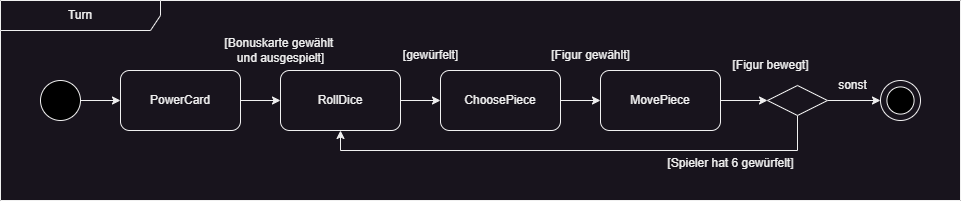

The diagram above was exported from draw.io. Its source (the exported page's mxGraphModel, read from the mxfile embedded in the PNG):
<mxGraphModel dx="712" dy="311" grid="1" gridSize="10" guides="1" tooltips="1" connect="1" arrows="1" fold="1" page="1" pageScale="1" pageWidth="827" pageHeight="1169" math="0" shadow="0">
  <root>
    <mxCell id="0" />
    <mxCell id="1" parent="0" />
    <mxCell id="Uh5D1-d9lzjAH5gLcX9P-5" style="edgeStyle=orthogonalEdgeStyle;rounded=0;orthogonalLoop=1;jettySize=auto;html=1;entryX=0;entryY=0.5;entryDx=0;entryDy=0;" parent="1" source="Uh5D1-d9lzjAH5gLcX9P-1" target="Uh5D1-d9lzjAH5gLcX9P-4" edge="1">
      <mxGeometry relative="1" as="geometry" />
    </mxCell>
    <mxCell id="Uh5D1-d9lzjAH5gLcX9P-1" value="" style="ellipse;whiteSpace=wrap;html=1;aspect=fixed;fillColor=#000000;" parent="1" vertex="1">
      <mxGeometry x="40" y="240" width="40" height="40" as="geometry" />
    </mxCell>
    <mxCell id="Uh5D1-d9lzjAH5gLcX9P-2" value="" style="ellipse;whiteSpace=wrap;html=1;aspect=fixed;" parent="1" vertex="1">
      <mxGeometry x="880" y="240" width="40" height="40" as="geometry" />
    </mxCell>
    <mxCell id="Uh5D1-d9lzjAH5gLcX9P-3" value="" style="ellipse;whiteSpace=wrap;html=1;aspect=fixed;fillColor=#000000;" parent="1" vertex="1">
      <mxGeometry x="886.41" y="246.40999999999997" width="27.18" height="27.18" as="geometry" />
    </mxCell>
    <mxCell id="Uh5D1-d9lzjAH5gLcX9P-14" style="edgeStyle=orthogonalEdgeStyle;rounded=0;orthogonalLoop=1;jettySize=auto;html=1;entryX=0;entryY=0.5;entryDx=0;entryDy=0;" parent="1" source="Uh5D1-d9lzjAH5gLcX9P-4" target="Uh5D1-d9lzjAH5gLcX9P-6" edge="1">
      <mxGeometry relative="1" as="geometry" />
    </mxCell>
    <mxCell id="Uh5D1-d9lzjAH5gLcX9P-4" value="PowerCard" style="rounded=1;whiteSpace=wrap;html=1;" parent="1" vertex="1">
      <mxGeometry x="120" y="230" width="120" height="60" as="geometry" />
    </mxCell>
    <mxCell id="Uh5D1-d9lzjAH5gLcX9P-13" style="edgeStyle=orthogonalEdgeStyle;rounded=0;orthogonalLoop=1;jettySize=auto;html=1;entryX=0;entryY=0.5;entryDx=0;entryDy=0;" parent="1" source="Uh5D1-d9lzjAH5gLcX9P-6" target="Uh5D1-d9lzjAH5gLcX9P-7" edge="1">
      <mxGeometry relative="1" as="geometry" />
    </mxCell>
    <mxCell id="Uh5D1-d9lzjAH5gLcX9P-6" value="RollDice" style="rounded=1;whiteSpace=wrap;html=1;" parent="1" vertex="1">
      <mxGeometry x="280" y="230" width="120" height="60" as="geometry" />
    </mxCell>
    <mxCell id="Uh5D1-d9lzjAH5gLcX9P-12" style="edgeStyle=orthogonalEdgeStyle;rounded=0;orthogonalLoop=1;jettySize=auto;html=1;entryX=0;entryY=0.5;entryDx=0;entryDy=0;" parent="1" source="Uh5D1-d9lzjAH5gLcX9P-7" target="Uh5D1-d9lzjAH5gLcX9P-8" edge="1">
      <mxGeometry relative="1" as="geometry" />
    </mxCell>
    <mxCell id="Uh5D1-d9lzjAH5gLcX9P-7" value="ChoosePiece" style="rounded=1;whiteSpace=wrap;html=1;" parent="1" vertex="1">
      <mxGeometry x="440" y="230" width="120" height="60" as="geometry" />
    </mxCell>
    <mxCell id="Uh5D1-d9lzjAH5gLcX9P-10" style="edgeStyle=orthogonalEdgeStyle;rounded=0;orthogonalLoop=1;jettySize=auto;html=1;entryX=0;entryY=0.5;entryDx=0;entryDy=0;" parent="1" source="Uh5D1-d9lzjAH5gLcX9P-8" target="Uh5D1-d9lzjAH5gLcX9P-9" edge="1">
      <mxGeometry relative="1" as="geometry" />
    </mxCell>
    <mxCell id="Uh5D1-d9lzjAH5gLcX9P-8" value="MovePiece" style="rounded=1;whiteSpace=wrap;html=1;" parent="1" vertex="1">
      <mxGeometry x="600" y="230" width="120" height="60" as="geometry" />
    </mxCell>
    <mxCell id="Uh5D1-d9lzjAH5gLcX9P-11" style="edgeStyle=orthogonalEdgeStyle;rounded=0;orthogonalLoop=1;jettySize=auto;html=1;entryX=0;entryY=0.5;entryDx=0;entryDy=0;" parent="1" source="Uh5D1-d9lzjAH5gLcX9P-9" target="Uh5D1-d9lzjAH5gLcX9P-2" edge="1">
      <mxGeometry relative="1" as="geometry" />
    </mxCell>
    <mxCell id="Uh5D1-d9lzjAH5gLcX9P-15" style="edgeStyle=orthogonalEdgeStyle;rounded=0;orthogonalLoop=1;jettySize=auto;html=1;entryX=0.5;entryY=1;entryDx=0;entryDy=0;" parent="1" source="Uh5D1-d9lzjAH5gLcX9P-9" target="Uh5D1-d9lzjAH5gLcX9P-6" edge="1">
      <mxGeometry relative="1" as="geometry">
        <Array as="points">
          <mxPoint x="797" y="310" />
          <mxPoint x="340" y="310" />
        </Array>
      </mxGeometry>
    </mxCell>
    <mxCell id="Uh5D1-d9lzjAH5gLcX9P-9" value="" style="rhombus;whiteSpace=wrap;html=1;" parent="1" vertex="1">
      <mxGeometry x="767" y="245" width="60" height="30" as="geometry" />
    </mxCell>
    <mxCell id="Uh5D1-d9lzjAH5gLcX9P-16" value="[Spieler hat 6 gewürfelt]" style="text;html=1;align=center;verticalAlign=middle;resizable=0;points=[];autosize=1;strokeColor=none;fillColor=none;" parent="1" vertex="1">
      <mxGeometry x="655" y="308" width="150" height="30" as="geometry" />
    </mxCell>
    <mxCell id="Uh5D1-d9lzjAH5gLcX9P-17" value="sonst" style="text;html=1;align=center;verticalAlign=middle;resizable=0;points=[];autosize=1;strokeColor=none;fillColor=none;" parent="1" vertex="1">
      <mxGeometry x="827" y="230" width="50" height="30" as="geometry" />
    </mxCell>
    <mxCell id="lQyYDzL_I2UZiROKzIM_-1" value="Turn" style="shape=umlFrame;whiteSpace=wrap;html=1;pointerEvents=0;recursiveResize=0;container=1;collapsible=0;width=160;" parent="1" vertex="1">
      <mxGeometry y="160" width="960" height="200" as="geometry" />
    </mxCell>
    <mxCell id="eEpMS-Wehw8ktOAA1XjE-3" value="[Bonuskarte gewählt&amp;nbsp;&lt;div&gt;und ausgespielt]&lt;/div&gt;" style="text;html=1;align=center;verticalAlign=middle;resizable=0;points=[];autosize=1;strokeColor=none;fillColor=none;" parent="lQyYDzL_I2UZiROKzIM_-1" vertex="1">
      <mxGeometry x="210" y="30" width="140" height="40" as="geometry" />
    </mxCell>
    <mxCell id="eEpMS-Wehw8ktOAA1XjE-4" value="[Figur gewählt]" style="text;html=1;align=center;verticalAlign=middle;resizable=0;points=[];autosize=1;strokeColor=none;fillColor=none;" parent="lQyYDzL_I2UZiROKzIM_-1" vertex="1">
      <mxGeometry x="540" y="40" width="100" height="30" as="geometry" />
    </mxCell>
    <mxCell id="eEpMS-Wehw8ktOAA1XjE-2" value="[gewürfelt]" style="text;html=1;align=center;verticalAlign=middle;resizable=0;points=[];autosize=1;strokeColor=none;fillColor=none;" parent="lQyYDzL_I2UZiROKzIM_-1" vertex="1">
      <mxGeometry x="390" y="40" width="80" height="30" as="geometry" />
    </mxCell>
    <mxCell id="eEpMS-Wehw8ktOAA1XjE-5" value="[Figur bewegt]" style="text;html=1;align=center;verticalAlign=middle;resizable=0;points=[];autosize=1;strokeColor=none;fillColor=none;" parent="lQyYDzL_I2UZiROKzIM_-1" vertex="1">
      <mxGeometry x="720" y="50" width="100" height="30" as="geometry" />
    </mxCell>
  </root>
</mxGraphModel>